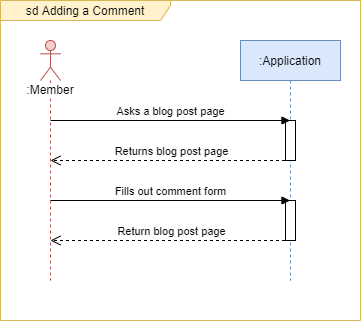

The diagram above was exported from draw.io. Its source (the exported page's mxGraphModel, read from the mxfile embedded in the PNG):
<mxGraphModel dx="1002" dy="658" grid="1" gridSize="10" guides="1" tooltips="1" connect="1" arrows="1" fold="1" page="1" pageScale="1" pageWidth="827" pageHeight="1169" math="0" shadow="0">
  <root>
    <mxCell id="0" />
    <mxCell id="1" parent="0" />
    <mxCell id="WjN8rYoApVA6kQBwNiRc-1" value="sd Adding a Comment" style="shape=umlFrame;whiteSpace=wrap;html=1;width=170;height=20;fillColor=#fff2cc;strokeColor=#d6b656;" parent="1" vertex="1">
      <mxGeometry x="200" y="80" width="360" height="320" as="geometry" />
    </mxCell>
    <mxCell id="WjN8rYoApVA6kQBwNiRc-2" value="Return blog post page" style="html=1;verticalAlign=bottom;endArrow=open;dashed=1;endSize=8;" parent="1" edge="1">
      <mxGeometry relative="1" as="geometry">
        <mxPoint x="490.5" y="320" as="sourcePoint" />
        <mxPoint x="250" y="320" as="targetPoint" />
      </mxGeometry>
    </mxCell>
    <mxCell id="WjN8rYoApVA6kQBwNiRc-3" value="&lt;span style=&quot;background-color: rgb(255 , 255 , 255)&quot;&gt;:Member&lt;/span&gt;" style="shape=umlLifeline;participant=umlActor;perimeter=lifelinePerimeter;whiteSpace=wrap;html=1;container=1;collapsible=0;recursiveResize=0;verticalAlign=top;spacingTop=36;outlineConnect=0;fillColor=#f8cecc;strokeColor=#b85450;" parent="1" vertex="1">
      <mxGeometry x="240" y="120" width="20" height="240" as="geometry" />
    </mxCell>
    <mxCell id="WjN8rYoApVA6kQBwNiRc-4" value=":Application" style="shape=umlLifeline;perimeter=lifelinePerimeter;whiteSpace=wrap;html=1;container=1;collapsible=0;recursiveResize=0;outlineConnect=0;fillColor=#dae8fc;strokeColor=#6c8ebf;" parent="1" vertex="1">
      <mxGeometry x="440" y="120" width="100" height="240" as="geometry" />
    </mxCell>
    <mxCell id="WjN8rYoApVA6kQBwNiRc-5" value="" style="html=1;points=[];perimeter=orthogonalPerimeter;" parent="WjN8rYoApVA6kQBwNiRc-4" vertex="1">
      <mxGeometry x="45" y="80" width="10" height="40" as="geometry" />
    </mxCell>
    <mxCell id="WjN8rYoApVA6kQBwNiRc-6" value="" style="html=1;points=[];perimeter=orthogonalPerimeter;" parent="WjN8rYoApVA6kQBwNiRc-4" vertex="1">
      <mxGeometry x="45" y="160" width="10" height="40" as="geometry" />
    </mxCell>
    <mxCell id="WjN8rYoApVA6kQBwNiRc-8" value="Returns blog post page" style="html=1;verticalAlign=bottom;endArrow=open;dashed=1;endSize=8;" parent="1" edge="1">
      <mxGeometry relative="1" as="geometry">
        <mxPoint x="490.5" y="240" as="sourcePoint" />
        <mxPoint x="250" y="240" as="targetPoint" />
      </mxGeometry>
    </mxCell>
    <mxCell id="WjN8rYoApVA6kQBwNiRc-9" value="Fills out comment form" style="html=1;verticalAlign=bottom;endArrow=block;" parent="1" edge="1">
      <mxGeometry width="80" relative="1" as="geometry">
        <mxPoint x="250" y="280" as="sourcePoint" />
        <mxPoint x="489.5" y="280" as="targetPoint" />
      </mxGeometry>
    </mxCell>
    <mxCell id="WjN8rYoApVA6kQBwNiRc-10" value="Asks a blog post page" style="html=1;verticalAlign=bottom;endArrow=block;" parent="1" edge="1">
      <mxGeometry width="80" relative="1" as="geometry">
        <mxPoint x="250" y="200" as="sourcePoint" />
        <mxPoint x="489.5" y="200" as="targetPoint" />
      </mxGeometry>
    </mxCell>
  </root>
</mxGraphModel>